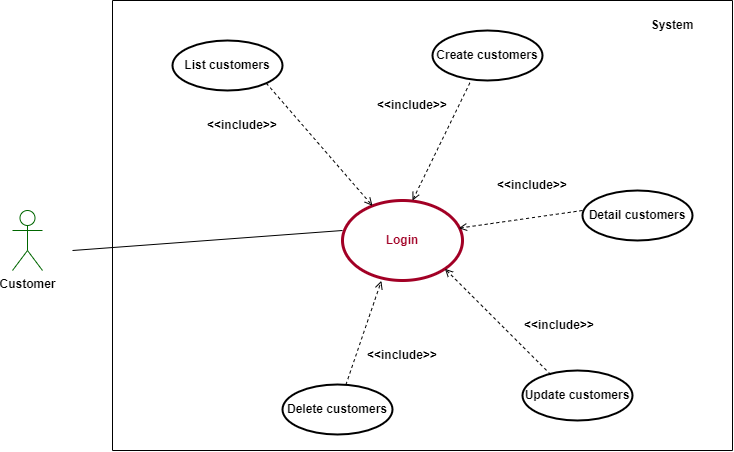

The diagram above was exported from draw.io. Its source (the exported page's mxGraphModel, read from the mxfile embedded in the PNG):
<mxGraphModel dx="4102" dy="791" grid="1" gridSize="10" guides="1" tooltips="1" connect="1" arrows="1" fold="1" page="1" pageScale="1" pageWidth="1169" pageHeight="827" math="0" shadow="0">
  <root>
    <mxCell id="0" />
    <mxCell id="1" parent="0" />
    <mxCell id="oGCPMOKzBaDGgyi9qaQJ-1" value="" style="swimlane;startSize=0;" parent="1" vertex="1">
      <mxGeometry x="-2170" y="30" width="620" height="450" as="geometry" />
    </mxCell>
    <mxCell id="oGCPMOKzBaDGgyi9qaQJ-2" value="&lt;b&gt;System&lt;/b&gt;" style="text;html=1;strokeColor=none;fillColor=none;align=center;verticalAlign=middle;whiteSpace=wrap;rounded=0;" parent="oGCPMOKzBaDGgyi9qaQJ-1" vertex="1">
      <mxGeometry x="530" y="10" width="60" height="30" as="geometry" />
    </mxCell>
    <mxCell id="oGCPMOKzBaDGgyi9qaQJ-43" value="Detail customers" style="ellipse;whiteSpace=wrap;html=1;fontColor=#000000;strokeColor=#000000;fontStyle=1;strokeWidth=2;" parent="oGCPMOKzBaDGgyi9qaQJ-1" vertex="1">
      <mxGeometry x="470" y="190" width="110" height="50" as="geometry" />
    </mxCell>
    <mxCell id="oGCPMOKzBaDGgyi9qaQJ-48" value="Update customers" style="ellipse;whiteSpace=wrap;html=1;fontColor=#000000;strokeColor=#000000;fontStyle=1;strokeWidth=2;" parent="oGCPMOKzBaDGgyi9qaQJ-1" vertex="1">
      <mxGeometry x="410" y="370" width="110" height="50" as="geometry" />
    </mxCell>
    <mxCell id="oGCPMOKzBaDGgyi9qaQJ-50" value="Delete customers" style="ellipse;whiteSpace=wrap;html=1;fontColor=#000000;strokeColor=#000000;fontStyle=1;strokeWidth=2;" parent="oGCPMOKzBaDGgyi9qaQJ-1" vertex="1">
      <mxGeometry x="170" y="384" width="110" height="50" as="geometry" />
    </mxCell>
    <mxCell id="oGCPMOKzBaDGgyi9qaQJ-52" value="Create customers" style="ellipse;whiteSpace=wrap;html=1;fontColor=#000000;strokeColor=#000000;fontStyle=1;strokeWidth=2;" parent="oGCPMOKzBaDGgyi9qaQJ-1" vertex="1">
      <mxGeometry x="320" y="30" width="110" height="50" as="geometry" />
    </mxCell>
    <mxCell id="qJjP9fMGRMX4iK3Ze6a_-5" value="List customers" style="ellipse;whiteSpace=wrap;html=1;fontColor=#000000;strokeColor=#000000;fontStyle=1;strokeWidth=2;" parent="oGCPMOKzBaDGgyi9qaQJ-1" vertex="1">
      <mxGeometry x="60" y="40" width="110" height="50" as="geometry" />
    </mxCell>
    <mxCell id="ePbMKs6QdvIK1Gg9mjCp-1" value="&lt;font color=&quot;#a20025&quot;&gt;&lt;b&gt;Login&lt;/b&gt;&lt;/font&gt;" style="ellipse;whiteSpace=wrap;html=1;strokeColor=#A20025;strokeWidth=3;" parent="oGCPMOKzBaDGgyi9qaQJ-1" vertex="1">
      <mxGeometry x="230" y="200" width="120" height="80" as="geometry" />
    </mxCell>
    <mxCell id="YlICenKjWhiWbvRRLTtp-1" value="" style="endArrow=none;html=1;rounded=0;exitX=0.5;exitY=0;exitDx=0;exitDy=0;entryX=0;entryY=0.375;entryDx=0;entryDy=0;entryPerimeter=0;" edge="1" parent="oGCPMOKzBaDGgyi9qaQJ-1" target="ePbMKs6QdvIK1Gg9mjCp-1">
      <mxGeometry width="50" height="50" relative="1" as="geometry">
        <mxPoint x="-40" y="250" as="sourcePoint" />
        <mxPoint x="87" y="85" as="targetPoint" />
      </mxGeometry>
    </mxCell>
    <mxCell id="YlICenKjWhiWbvRRLTtp-2" value="&lt;b&gt;&amp;lt;&amp;lt;include&amp;gt;&amp;gt;&lt;/b&gt;" style="text;html=1;strokeColor=none;fillColor=none;align=center;verticalAlign=middle;whiteSpace=wrap;rounded=0;fontColor=#000000;" vertex="1" parent="oGCPMOKzBaDGgyi9qaQJ-1">
      <mxGeometry x="100" y="110" width="60" height="30" as="geometry" />
    </mxCell>
    <mxCell id="YlICenKjWhiWbvRRLTtp-3" value="" style="endArrow=open;html=1;rounded=0;fontColor=#000000;entryX=0.908;entryY=0.175;entryDx=0;entryDy=0;entryPerimeter=0;exitX=0.34;exitY=1.046;exitDx=0;exitDy=0;exitPerimeter=0;dashed=1;endFill=0;" edge="1" parent="oGCPMOKzBaDGgyi9qaQJ-1" source="oGCPMOKzBaDGgyi9qaQJ-52">
      <mxGeometry width="50" height="50" relative="1" as="geometry">
        <mxPoint x="488.0799999999999" y="78.00999999999999" as="sourcePoint" />
        <mxPoint x="300" y="200" as="targetPoint" />
      </mxGeometry>
    </mxCell>
    <mxCell id="YlICenKjWhiWbvRRLTtp-6" value="" style="endArrow=open;html=1;rounded=0;fontColor=#000000;entryX=1;entryY=1;entryDx=0;entryDy=0;exitX=0.257;exitY=0.082;exitDx=0;exitDy=0;exitPerimeter=0;dashed=1;endFill=0;" edge="1" parent="oGCPMOKzBaDGgyi9qaQJ-1" source="oGCPMOKzBaDGgyi9qaQJ-48" target="ePbMKs6QdvIK1Gg9mjCp-1">
      <mxGeometry width="50" height="50" relative="1" as="geometry">
        <mxPoint x="387.4000000000001" y="112.29999999999995" as="sourcePoint" />
        <mxPoint x="330" y="230" as="targetPoint" />
      </mxGeometry>
    </mxCell>
    <mxCell id="YlICenKjWhiWbvRRLTtp-5" value="" style="endArrow=open;html=1;rounded=0;fontColor=#000000;entryX=0.908;entryY=0.175;entryDx=0;entryDy=0;entryPerimeter=0;exitX=0;exitY=0.4;exitDx=0;exitDy=0;exitPerimeter=0;dashed=1;endFill=0;" edge="1" parent="oGCPMOKzBaDGgyi9qaQJ-1" source="oGCPMOKzBaDGgyi9qaQJ-43">
      <mxGeometry width="50" height="50" relative="1" as="geometry">
        <mxPoint x="403.70000000000005" y="109.99999999999994" as="sourcePoint" />
        <mxPoint x="346.29999999999995" y="227.7" as="targetPoint" />
      </mxGeometry>
    </mxCell>
    <mxCell id="YlICenKjWhiWbvRRLTtp-4" value="" style="endArrow=open;html=1;rounded=0;fontColor=#000000;entryX=0.324;entryY=1.004;entryDx=0;entryDy=0;entryPerimeter=0;dashed=1;endFill=0;" edge="1" parent="oGCPMOKzBaDGgyi9qaQJ-1" source="oGCPMOKzBaDGgyi9qaQJ-50" target="ePbMKs6QdvIK1Gg9mjCp-1">
      <mxGeometry width="50" height="50" relative="1" as="geometry">
        <mxPoint x="320" y="199.99999999999994" as="sourcePoint" />
        <mxPoint x="262.5999999999999" y="317.7" as="targetPoint" />
      </mxGeometry>
    </mxCell>
    <mxCell id="YlICenKjWhiWbvRRLTtp-7" value="" style="endArrow=open;html=1;rounded=0;fontColor=#000000;exitX=1;exitY=1;exitDx=0;exitDy=0;dashed=1;endFill=0;" edge="1" parent="oGCPMOKzBaDGgyi9qaQJ-1" source="qJjP9fMGRMX4iK3Ze6a_-5" target="ePbMKs6QdvIK1Gg9mjCp-1">
      <mxGeometry width="50" height="50" relative="1" as="geometry">
        <mxPoint x="247.4000000000001" y="40.00000000000007" as="sourcePoint" />
        <mxPoint x="190" y="157.7" as="targetPoint" />
      </mxGeometry>
    </mxCell>
    <mxCell id="YlICenKjWhiWbvRRLTtp-8" value="&lt;b&gt;&amp;lt;&amp;lt;include&amp;gt;&amp;gt;&lt;/b&gt;" style="text;html=1;strokeColor=none;fillColor=none;align=center;verticalAlign=middle;whiteSpace=wrap;rounded=0;fontColor=#000000;" vertex="1" parent="oGCPMOKzBaDGgyi9qaQJ-1">
      <mxGeometry x="270" y="90" width="60" height="30" as="geometry" />
    </mxCell>
    <mxCell id="YlICenKjWhiWbvRRLTtp-9" value="&lt;b&gt;&amp;lt;&amp;lt;include&amp;gt;&amp;gt;&lt;/b&gt;" style="text;html=1;strokeColor=none;fillColor=none;align=center;verticalAlign=middle;whiteSpace=wrap;rounded=0;fontColor=#000000;" vertex="1" parent="oGCPMOKzBaDGgyi9qaQJ-1">
      <mxGeometry x="390" y="170" width="60" height="30" as="geometry" />
    </mxCell>
    <mxCell id="YlICenKjWhiWbvRRLTtp-10" value="&lt;b&gt;&amp;lt;&amp;lt;include&amp;gt;&amp;gt;&lt;/b&gt;" style="text;html=1;strokeColor=none;fillColor=none;align=center;verticalAlign=middle;whiteSpace=wrap;rounded=0;fontColor=#000000;" vertex="1" parent="oGCPMOKzBaDGgyi9qaQJ-1">
      <mxGeometry x="417" y="310" width="60" height="30" as="geometry" />
    </mxCell>
    <mxCell id="YlICenKjWhiWbvRRLTtp-11" value="&lt;b&gt;&amp;lt;&amp;lt;include&amp;gt;&amp;gt;&lt;/b&gt;" style="text;html=1;strokeColor=none;fillColor=none;align=center;verticalAlign=middle;whiteSpace=wrap;rounded=0;fontColor=#000000;" vertex="1" parent="oGCPMOKzBaDGgyi9qaQJ-1">
      <mxGeometry x="260" y="340" width="60" height="30" as="geometry" />
    </mxCell>
    <mxCell id="oGCPMOKzBaDGgyi9qaQJ-25" value="Customer" style="shape=umlActor;verticalLabelPosition=bottom;verticalAlign=top;html=1;outlineConnect=0;strokeColor=#006600;fontStyle=1" parent="1" vertex="1">
      <mxGeometry x="-2270" y="240" width="30" height="60" as="geometry" />
    </mxCell>
  </root>
</mxGraphModel>